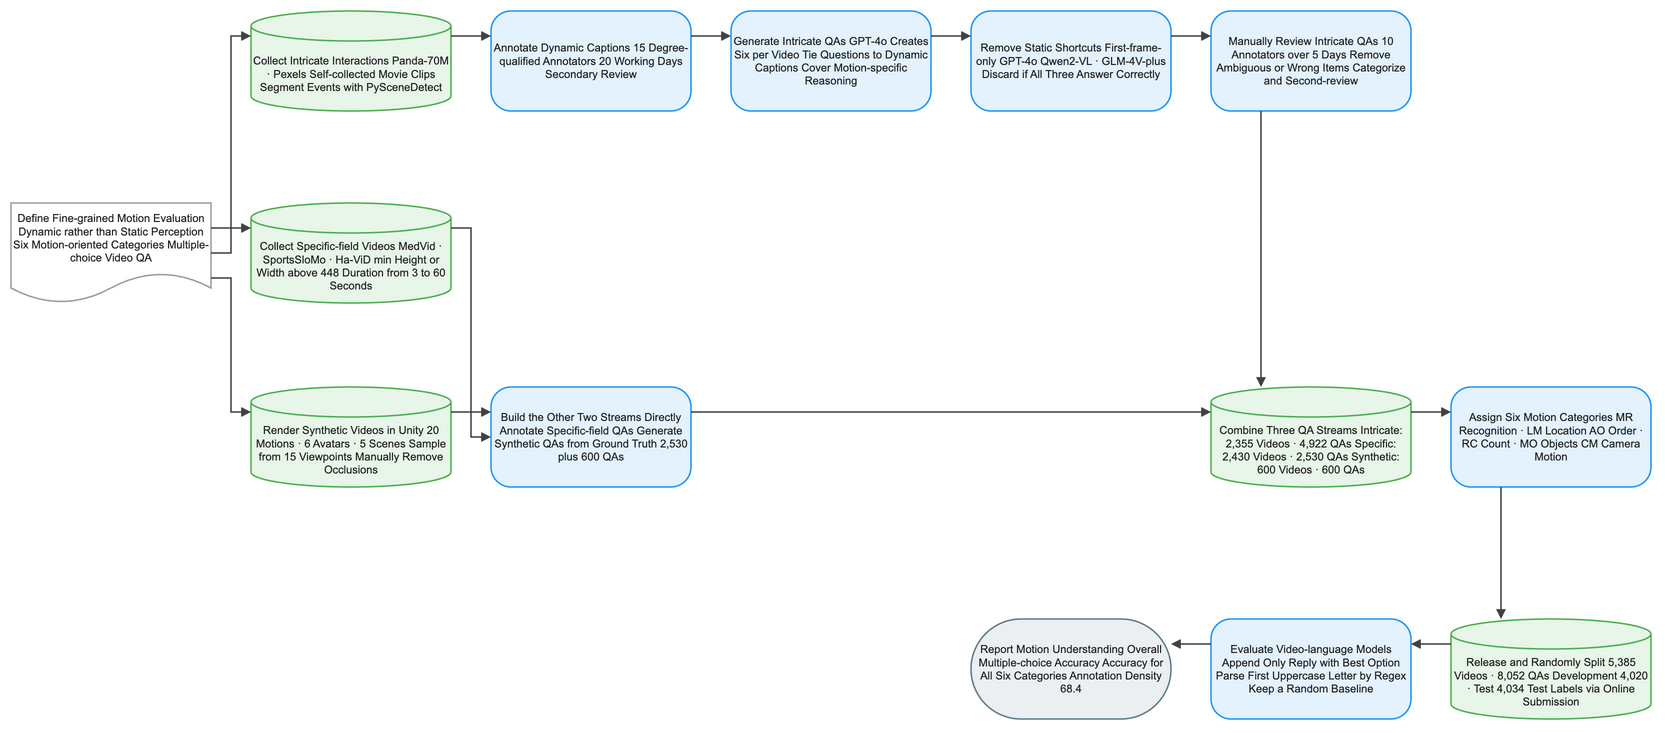

The diagram above was exported from draw.io. Its source (the exported page's mxGraphModel, read from the mxfile embedded in the PNG):
<mxGraphModel dx="1120" dy="720" grid="1" gridSize="8" guides="1" tooltips="1" connect="1" arrows="1" fold="1" page="1" pageScale="1" pageWidth="1640" pageHeight="784" math="1" background="#FFFFFF">
  <root>
    <mxCell id="0" />
    <mxCell id="1" parent="0" />
    <mxCell id="2" value="Define Fine-grained Motion Evaluation Dynamic rather than Static Perception Six Motion-oriented Categories Multiple-choice Video QA" style="shape=document;boundedLbl=1;html=1;whiteSpace=wrap;fillColor=#FFFFFF;strokeColor=#9E9E9E;strokeWidth=1.5;fontColor=#212121;fontSize=11;fontFamily=Arial, Helvetica, sans-serif;verticalAlign=middle;align=center" vertex="1" parent="1">
      <mxGeometry x="-80" y="184" width="200" height="100" as="geometry" />
    </mxCell>
    <mxCell id="3" value="Collect Intricate Interactions Panda-70M · Pexels Self-collected Movie Clips Segment Events with PySceneDetect" style="shape=cylinder3;boundedLbl=1;backgroundOutline=1;size=15;html=1;whiteSpace=wrap;fillColor=#E8F5E9;strokeColor=#4CAF50;strokeWidth=1.5;fontColor=#212121;fontSize=11;fontFamily=Arial, Helvetica, sans-serif;verticalAlign=middle;align=center" vertex="1" parent="1">
      <mxGeometry x="160" y="-8" width="200" height="100" as="geometry" />
    </mxCell>
    <mxCell id="4" value="Collect Specific-field Videos MedVid · SportsSloMo · Ha-ViD min Height or Width above 448 Duration from 3 to 60 Seconds" style="shape=cylinder3;boundedLbl=1;backgroundOutline=1;size=15;html=1;whiteSpace=wrap;fillColor=#E8F5E9;strokeColor=#4CAF50;strokeWidth=1.5;fontColor=#212121;fontSize=11;fontFamily=Arial, Helvetica, sans-serif;verticalAlign=middle;align=center" vertex="1" parent="1">
      <mxGeometry x="160" y="184" width="200" height="100" as="geometry" />
    </mxCell>
    <mxCell id="5" value="Render Synthetic Videos in Unity 20 Motions · 6 Avatars · 5 Scenes Sample from 15 Viewpoints Manually Remove Occlusions" style="shape=cylinder3;boundedLbl=1;backgroundOutline=1;size=15;html=1;whiteSpace=wrap;fillColor=#E8F5E9;strokeColor=#4CAF50;strokeWidth=1.5;fontColor=#212121;fontSize=11;fontFamily=Arial, Helvetica, sans-serif;verticalAlign=middle;align=center" vertex="1" parent="1">
      <mxGeometry x="160" y="368" width="200" height="100" as="geometry" />
    </mxCell>
    <mxCell id="6" value="Annotate Dynamic Captions 15 Degree-qualified Annotators 20 Working Days Secondary Review" style="rounded=1;arcSize=20;html=1;whiteSpace=wrap;fillColor=#E3F2FD;strokeColor=#2196F3;strokeWidth=1.5;fontColor=#212121;fontSize=11;fontFamily=Arial, Helvetica, sans-serif;verticalAlign=middle;align=center" vertex="1" parent="1">
      <mxGeometry x="400" y="-8" width="200" height="100" as="geometry" />
    </mxCell>
    <mxCell id="7" value="Generate Intricate QAs GPT-4o Creates Six per Video Tie Questions to Dynamic Captions Cover Motion-specific Reasoning" style="rounded=1;arcSize=20;html=1;whiteSpace=wrap;fillColor=#E3F2FD;strokeColor=#2196F3;strokeWidth=1.5;fontColor=#212121;fontSize=11;fontFamily=Arial, Helvetica, sans-serif;verticalAlign=middle;align=center" vertex="1" parent="1">
      <mxGeometry x="640" y="-8" width="200" height="100" as="geometry" />
    </mxCell>
    <mxCell id="8" value="Remove Static Shortcuts First-frame-only GPT-4o Qwen2-VL · GLM-4V-plus Discard if All Three Answer Correctly" style="rounded=1;arcSize=20;html=1;whiteSpace=wrap;fillColor=#E3F2FD;strokeColor=#2196F3;strokeWidth=1.5;fontColor=#212121;fontSize=11;fontFamily=Arial, Helvetica, sans-serif;verticalAlign=middle;align=center" vertex="1" parent="1">
      <mxGeometry x="880" y="-8" width="200" height="100" as="geometry" />
    </mxCell>
    <mxCell id="9" value="Manually Review Intricate QAs 10 Annotators over 5 Days Remove Ambiguous or Wrong Items Categorize and Second-review" style="rounded=1;arcSize=20;html=1;whiteSpace=wrap;fillColor=#E3F2FD;strokeColor=#2196F3;strokeWidth=1.5;fontColor=#212121;fontSize=11;fontFamily=Arial, Helvetica, sans-serif;verticalAlign=middle;align=center" vertex="1" parent="1">
      <mxGeometry x="1120" y="-8" width="200" height="100" as="geometry" />
    </mxCell>
    <mxCell id="10" value="Build the Other Two Streams Directly Annotate Specific-field QAs Generate Synthetic QAs from Ground Truth 2,530 plus 600 QAs" style="rounded=1;arcSize=20;html=1;whiteSpace=wrap;fillColor=#E3F2FD;strokeColor=#2196F3;strokeWidth=1.5;fontColor=#212121;fontSize=11;fontFamily=Arial, Helvetica, sans-serif;verticalAlign=middle;align=center" vertex="1" parent="1">
      <mxGeometry x="400" y="368" width="200" height="100" as="geometry" />
    </mxCell>
    <mxCell id="11" value="Combine Three QA Streams Intricate: 2,355 Videos · 4,922 QAs Specific: 2,430 Videos · 2,530 QAs Synthetic: 600 Videos · 600 QAs" style="shape=cylinder3;boundedLbl=1;backgroundOutline=1;size=15;html=1;whiteSpace=wrap;fillColor=#E8F5E9;strokeColor=#4CAF50;strokeWidth=1.5;fontColor=#212121;fontSize=11;fontFamily=Arial, Helvetica, sans-serif;verticalAlign=middle;align=center" vertex="1" parent="1">
      <mxGeometry x="1120" y="368" width="200" height="100" as="geometry" />
    </mxCell>
    <mxCell id="12" value="Assign Six Motion Categories MR Recognition · LM Location AO Order · RC Count · MO Objects CM Camera Motion" style="rounded=1;arcSize=20;html=1;whiteSpace=wrap;fillColor=#E3F2FD;strokeColor=#2196F3;strokeWidth=1.5;fontColor=#212121;fontSize=11;fontFamily=Arial, Helvetica, sans-serif;verticalAlign=middle;align=center" vertex="1" parent="1">
      <mxGeometry x="1360" y="368" width="200" height="100" as="geometry" />
    </mxCell>
    <mxCell id="13" value="Release and Randomly Split 5,385 Videos · 8,052 QAs Development 4,020 · Test 4,034 Test Labels via Online Submission" style="shape=cylinder3;boundedLbl=1;backgroundOutline=1;size=15;html=1;whiteSpace=wrap;fillColor=#E8F5E9;strokeColor=#4CAF50;strokeWidth=1.5;fontColor=#212121;fontSize=11;fontFamily=Arial, Helvetica, sans-serif;verticalAlign=middle;align=center" vertex="1" parent="1">
      <mxGeometry x="1360" y="600" width="200" height="100" as="geometry" />
    </mxCell>
    <mxCell id="14" value="Evaluate Video-language Models Append Only Reply with Best Option Parse First Uppercase Letter by Regex Keep a Random Baseline" style="rounded=1;arcSize=20;html=1;whiteSpace=wrap;fillColor=#E3F2FD;strokeColor=#2196F3;strokeWidth=1.5;fontColor=#212121;fontSize=11;fontFamily=Arial, Helvetica, sans-serif;verticalAlign=middle;align=center" vertex="1" parent="1">
      <mxGeometry x="1120" y="600" width="200" height="100" as="geometry" />
    </mxCell>
    <mxCell id="15" value="Report Motion Understanding Overall Multiple-choice Accuracy Accuracy for All Six Categories Annotation Density 68.4" style="rounded=1;arcSize=50;html=1;whiteSpace=wrap;fillColor=#ECEFF1;strokeColor=#607D8B;strokeWidth=1.5;fontColor=#212121;fontSize=11;fontFamily=Arial, Helvetica, sans-serif;verticalAlign=middle;align=center" vertex="1" parent="1">
      <mxGeometry x="880" y="600" width="200" height="100" as="geometry" />
    </mxCell>
    <mxCell id="16" value="" style="edgeStyle=orthogonalEdgeStyle;rounded=0;orthogonalLoop=1;jettySize=auto;html=1;strokeColor=#424242;strokeWidth=1.5;endArrow=block;endFill=1;exitX=1;exitY=0.25;exitDx=0;exitDy=0;entryX=0;entryY=0.25;entryDx=0;entryDy=0;jumpStyle=arc;jumpSize=8" edge="1" parent="1" source="2" target="3">
      <mxGeometry relative="1" as="geometry" />
    </mxCell>
    <mxCell id="17" value="" style="edgeStyle=orthogonalEdgeStyle;rounded=0;orthogonalLoop=1;jettySize=auto;html=1;strokeColor=#424242;strokeWidth=1.5;endArrow=block;endFill=1;exitX=1;exitY=0.5;exitDx=0;exitDy=0;entryX=0;entryY=0.25;entryDx=0;entryDy=0;jumpStyle=arc;jumpSize=8" edge="1" parent="1" source="2" target="4">
      <mxGeometry relative="1" as="geometry" />
    </mxCell>
    <mxCell id="18" value="" style="edgeStyle=orthogonalEdgeStyle;rounded=0;orthogonalLoop=1;jettySize=auto;html=1;strokeColor=#424242;strokeWidth=1.5;endArrow=block;endFill=1;exitX=1;exitY=0.75;exitDx=0;exitDy=0;entryX=0;entryY=0.25;entryDx=0;entryDy=0;jumpStyle=arc;jumpSize=8" edge="1" parent="1" source="2" target="5">
      <mxGeometry relative="1" as="geometry" />
    </mxCell>
    <mxCell id="19" value="" style="edgeStyle=orthogonalEdgeStyle;rounded=0;orthogonalLoop=1;jettySize=auto;html=1;strokeColor=#424242;strokeWidth=1.5;endArrow=block;endFill=1;exitX=1;exitY=0.25;exitDx=0;exitDy=0;entryX=0;entryY=0.25;entryDx=0;entryDy=0;jumpStyle=arc;jumpSize=8" edge="1" parent="1" source="3" target="6">
      <mxGeometry relative="1" as="geometry" />
    </mxCell>
    <mxCell id="20" value="" style="edgeStyle=orthogonalEdgeStyle;rounded=0;orthogonalLoop=1;jettySize=auto;html=1;strokeColor=#424242;strokeWidth=1.5;endArrow=block;endFill=1;exitX=1;exitY=0.25;exitDx=0;exitDy=0;entryX=0;entryY=0.25;entryDx=0;entryDy=0;jumpStyle=arc;jumpSize=8" edge="1" parent="1" source="6" target="7">
      <mxGeometry relative="1" as="geometry" />
    </mxCell>
    <mxCell id="21" value="" style="edgeStyle=orthogonalEdgeStyle;rounded=0;orthogonalLoop=1;jettySize=auto;html=1;strokeColor=#424242;strokeWidth=1.5;endArrow=block;endFill=1;exitX=1;exitY=0.25;exitDx=0;exitDy=0;entryX=0;entryY=0.25;entryDx=0;entryDy=0;jumpStyle=arc;jumpSize=8" edge="1" parent="1" source="7" target="8">
      <mxGeometry relative="1" as="geometry" />
    </mxCell>
    <mxCell id="22" value="" style="edgeStyle=orthogonalEdgeStyle;rounded=0;orthogonalLoop=1;jettySize=auto;html=1;strokeColor=#424242;strokeWidth=1.5;endArrow=block;endFill=1;exitX=1;exitY=0.25;exitDx=0;exitDy=0;entryX=0;entryY=0.25;entryDx=0;entryDy=0;jumpStyle=arc;jumpSize=8" edge="1" parent="1" source="8" target="9">
      <mxGeometry relative="1" as="geometry" />
    </mxCell>
    <mxCell id="23" value="" style="edgeStyle=orthogonalEdgeStyle;rounded=0;orthogonalLoop=1;jettySize=auto;html=1;strokeColor=#424242;strokeWidth=1.5;endArrow=block;endFill=1;exitX=1;exitY=0.25;exitDx=0;exitDy=0;entryX=0;entryY=0.25;entryDx=0;entryDy=0;jumpStyle=arc;jumpSize=8" edge="1" parent="1" source="4" target="10">
      <mxGeometry relative="1" as="geometry" />
    </mxCell>
    <mxCell id="24" value="" style="edgeStyle=orthogonalEdgeStyle;rounded=0;orthogonalLoop=1;jettySize=auto;html=1;strokeColor=#424242;strokeWidth=1.5;endArrow=block;endFill=1;exitX=1;exitY=0.25;exitDx=0;exitDy=0;entryX=0;entryY=0.5;entryDx=0;entryDy=0;jumpStyle=arc;jumpSize=8" edge="1" parent="1" source="5" target="10">
      <mxGeometry relative="1" as="geometry" />
    </mxCell>
    <mxCell id="25" value="" style="edgeStyle=orthogonalEdgeStyle;rounded=0;orthogonalLoop=1;jettySize=auto;html=1;strokeColor=#424242;strokeWidth=1.5;endArrow=block;endFill=1;exitX=0.25;exitY=1;exitDx=0;exitDy=0;entryX=0.25;entryY=0;entryDx=0;entryDy=0;jumpStyle=arc;jumpSize=8" edge="1" parent="1" source="9" target="11">
      <mxGeometry relative="1" as="geometry" />
    </mxCell>
    <mxCell id="26" value="" style="edgeStyle=orthogonalEdgeStyle;rounded=0;orthogonalLoop=1;jettySize=auto;html=1;strokeColor=#424242;strokeWidth=1.5;endArrow=block;endFill=1;exitX=1;exitY=0.25;exitDx=0;exitDy=0;entryX=0;entryY=0.25;entryDx=0;entryDy=0;jumpStyle=arc;jumpSize=8" edge="1" parent="1" source="10" target="11">
      <mxGeometry relative="1" as="geometry" />
    </mxCell>
    <mxCell id="27" value="" style="edgeStyle=orthogonalEdgeStyle;rounded=0;orthogonalLoop=1;jettySize=auto;html=1;strokeColor=#424242;strokeWidth=1.5;endArrow=block;endFill=1;exitX=1;exitY=0.25;exitDx=0;exitDy=0;entryX=0;entryY=0.25;entryDx=0;entryDy=0;jumpStyle=arc;jumpSize=8" edge="1" parent="1" source="11" target="12">
      <mxGeometry relative="1" as="geometry" />
    </mxCell>
    <mxCell id="28" value="" style="edgeStyle=orthogonalEdgeStyle;rounded=0;orthogonalLoop=1;jettySize=auto;html=1;strokeColor=#424242;strokeWidth=1.5;endArrow=block;endFill=1;exitX=0.25;exitY=1;exitDx=0;exitDy=0;entryX=0.25;entryY=0;entryDx=0;entryDy=0;jumpStyle=arc;jumpSize=8" edge="1" parent="1" source="12" target="13">
      <mxGeometry relative="1" as="geometry" />
    </mxCell>
    <mxCell id="29" value="" style="edgeStyle=orthogonalEdgeStyle;rounded=0;orthogonalLoop=1;jettySize=auto;html=1;strokeColor=#424242;strokeWidth=1.5;endArrow=block;endFill=1;exitX=0;exitY=0.25;exitDx=0;exitDy=0;entryX=1;entryY=0.25;entryDx=0;entryDy=0;jumpStyle=arc;jumpSize=8" edge="1" parent="1" source="13" target="14">
      <mxGeometry relative="1" as="geometry" />
    </mxCell>
    <mxCell id="30" value="" style="edgeStyle=orthogonalEdgeStyle;rounded=0;orthogonalLoop=1;jettySize=auto;html=1;strokeColor=#424242;strokeWidth=1.5;endArrow=block;endFill=1;exitX=0;exitY=0.25;exitDx=0;exitDy=0;entryX=1;entryY=0.25;entryDx=0;entryDy=0;jumpStyle=arc;jumpSize=8" edge="1" parent="1" source="14" target="15">
      <mxGeometry relative="1" as="geometry" />
    </mxCell>
  </root>
</mxGraphModel>